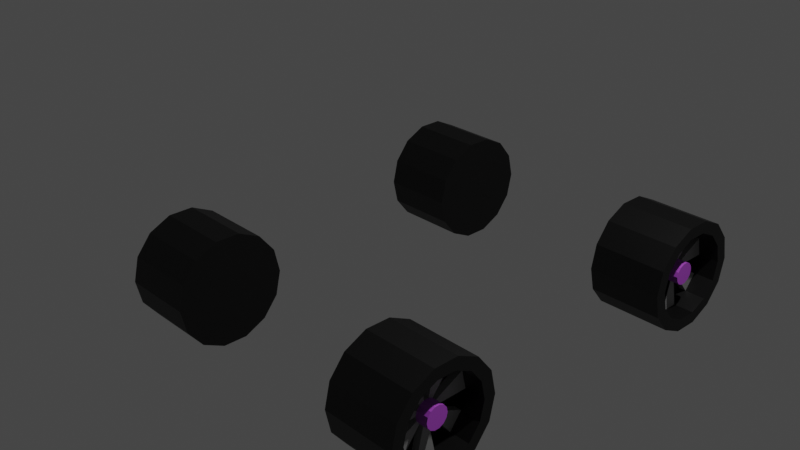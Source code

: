 # Source: wheels.blend  (saved by Blender 3.6.13; exported with 4.5.12 LTS)
import bpy
from mathutils import Matrix  # noqa: F401  (used for matrix-valued properties, if any)

bpy.ops.wm.read_factory_settings(use_empty=True)
scene = bpy.context.scene
scene.name = 'Scene'

# ---- collections
col_collection = bpy.data.collections.new('Collection'); scene.collection.children.link(col_collection)

# ---- materials (node trees are filled in below, after node groups)
mat_lines = bpy.data.materials.new('Lines')
mat_lines.use_transparent_shadow = False
mat_indents = bpy.data.materials.new('Indents')
mat_indents.use_transparent_shadow = False
mat_chrome = bpy.data.materials.new('Chrome')
mat_chrome.use_transparent_shadow = False

# ---- material node trees
mat_lines.use_nodes = True; mat_lines.node_tree.nodes.clear()
_N = mat_lines.node_tree.nodes; _L = mat_lines.node_tree.links
n0 = _N.new('ShaderNodeBsdfPrincipled'); n0.name = 'Principled BSDF'; n0.location = (10, 300)
n0.distribution = 'GGX'
n0.subsurface_method = 'RANDOM_WALK_SKIN'
n0.inputs[0].default_value = (0.0, 0.0, 0.0, 1.0)
n0.inputs[3].default_value = 1.45
n0.inputs[27].default_value = (0.0, 0.0, 0.0, 1.0)
n0.inputs[28].default_value = 1.0
n1 = _N.new('ShaderNodeOutputMaterial'); n1.name = 'Material Output'; n1.location = (300, 300)
_L.new(n0.outputs[0], n1.inputs[0])
n1.is_active_output = True
mat_indents.use_nodes = True; mat_indents.node_tree.nodes.clear()
_N = mat_indents.node_tree.nodes; _L = mat_indents.node_tree.links
n0 = _N.new('ShaderNodeBsdfPrincipled'); n0.name = 'Principled BSDF'; n0.location = (10, 300)
n0.distribution = 'GGX'
n0.subsurface_method = 'RANDOM_WALK_SKIN'
n0.inputs[0].default_value = (0.5725, 0.1016, 0.8, 1.0)
n0.inputs[3].default_value = 1.45
n0.inputs[27].default_value = (0.0, 0.0, 0.0, 1.0)
n0.inputs[28].default_value = 1.0
n1 = _N.new('ShaderNodeOutputMaterial'); n1.name = 'Material Output'; n1.location = (300, 300)
_L.new(n0.outputs[0], n1.inputs[0])
n1.is_active_output = True
mat_chrome.use_nodes = True; mat_chrome.node_tree.nodes.clear()
_N = mat_chrome.node_tree.nodes; _L = mat_chrome.node_tree.links
n0 = _N.new('ShaderNodeBsdfPrincipled'); n0.name = 'Principled BSDF'; n0.location = (10, 300)
n0.distribution = 'GGX'
n0.subsurface_method = 'RANDOM_WALK_SKIN'
n0.inputs[0].default_value = (0.3032, 0.3032, 0.3032, 1.0)
n0.inputs[3].default_value = 1.45
n0.inputs[27].default_value = (0.0, 0.0, 0.0, 1.0)
n0.inputs[28].default_value = 1.0
n1 = _N.new('ShaderNodeOutputMaterial'); n1.name = 'Material Output'; n1.location = (300, 300)
_L.new(n0.outputs[0], n1.inputs[0])
n1.is_active_output = True

# ---- world
world_world = bpy.data.worlds.new('World'); scene.world = world_world
world_world.use_nodes = True; world_world.node_tree.nodes.clear()
_N = world_world.node_tree.nodes; _L = world_world.node_tree.links
n0 = _N.new('ShaderNodeOutputWorld'); n0.name = 'World Output'; n0.location = (300, 300)
n1 = _N.new('ShaderNodeBackground'); n1.name = 'Background'; n1.location = (10, 300)
n1.inputs[0].default_value = (0.05088, 0.05088, 0.05088, 1.0)
_L.new(n1.outputs[0], n0.inputs[0])
n0.is_active_output = True
world_world.color = (0.05088, 0.05088, 0.05088)
world_world.use_sun_shadow = False
world_world.sun_shadow_jitter_overblur = 0.0

# ---- cameras
cam_camera = bpy.data.cameras.new('Camera')
cam_camera.clip_end = 100.0
cam_camera.ortho_scale = 7.314

# ---- lights
light_light = bpy.data.lights.new('Light', 'POINT')
light_light.transmission_factor = 0.0
light_light.energy = 1000.0
light_light.shadow_soft_size = 0.1
light_light.shadow_maximum_resolution = 0.006
light_light.use_absolute_resolution = True

# ---- meshes
me_cylinder_007 = bpy.data.meshes.new('Cylinder.007')
me_cylinder_007.from_pydata([(-3.229e-07, 1.0, -6.325), (-5.26e-07, 0.7815, -8.325), (0.4339, 0.901, -6.325), (0.3391, 0.7041, -8.325), (0.7818, 0.6235, -6.325), (0.611, 0.4873, -8.325), (0.9749, 0.2225, -6.325), (0.7619, 0.1739, -8.325), (0.9749, -0.2225, -6.325), (0.7619, -0.1739, -8.325), (0.7818, -0.6235, -6.325), (0.611, -0.4873, -8.325), (0.4339, -0.901, -6.325), (0.3391, -0.7041, -8.325), (-3.229e-07, -1.0, -6.325), (-5.26e-07, -0.7815, -8.325), (-0.4339, -0.901, -6.325), (-0.3391, -0.7041, -8.325), (-0.7818, -0.6235, -6.325), (-0.611, -0.4873, -8.325), (-0.9749, -0.2225, -6.325), (-0.7619, -0.1739, -8.325), (-0.9749, 0.2225, -6.325), (-0.7619, 0.1739, -8.325), (-0.7818, 0.6235, -6.325), (-0.611, 0.4873, -8.325), (-0.4339, 0.901, -6.325), (-0.3391, 0.7041, -8.325), (0.4339, 0.901, -8.325), (-5.26e-07, 1.0, -8.325), (0.7818, 0.6235, -8.325), (0.9749, 0.2225, -8.325), (0.9749, -0.2225, -8.325), (0.7818, -0.6235, -8.325), (0.4339, -0.901, -8.325), (-5.26e-07, -1.0, -8.325), (-0.4339, -0.901, -8.325), (-0.7818, -0.6235, -8.325), (-0.9749, -0.2225, -8.325), (-0.9749, 0.2225, -8.325), (-0.7818, 0.6235, -8.325), (-0.4339, 0.901, -8.325), (0.0873, 0.1813, -7.773), (-5.511e-07, 0.2012, -7.773), (0.1573, 0.1254, -7.773), (0.1962, 0.04477, -7.773), (0.1962, -0.04477, -7.773), (0.1573, -0.1254, -7.773), (0.0873, -0.1813, -7.773), (-4.447e-07, -0.2012, -7.773), (-0.0873, -0.1813, -7.773), (-0.1573, -0.1254, -7.773), (-0.1962, -0.04477, -7.773), (-0.1962, 0.04477, -7.773), (-0.1573, 0.1254, -7.773), (-0.0873, 0.1813, -7.773), (0.3391, 0.7041, -7.773), (-4.979e-07, 0.7815, -7.773), (0.611, 0.4873, -7.773), (0.7619, 0.1739, -7.773), (0.7619, -0.1739, -7.773), (0.611, -0.4873, -7.773), (0.3391, -0.7041, -7.773), (-4.979e-07, -0.7815, -7.773), (-0.3391, -0.7041, -7.773), (-0.611, -0.4873, -7.773), (-0.7619, -0.1739, -7.773), (-0.7619, 0.1739, -7.773), (-0.611, 0.4873, -7.773), (-0.3391, 0.7041, -7.773), (0.0873, 0.1813, -8.096), (-5.676e-07, 0.2012, -8.096), (0.1573, 0.1254, -8.096), (0.1962, 0.04477, -8.096), (0.1962, -0.04477, -8.096), (0.1573, -0.1254, -8.096), (0.0873, -0.1813, -8.096), (-4.611e-07, -0.2012, -8.096), (-0.0873, -0.1813, -8.096), (-0.1573, -0.1254, -8.096), (-0.1962, -0.04477, -8.096), (-0.1962, 0.04477, -8.096), (-0.1573, 0.1254, -8.096), (-0.0873, 0.1813, -8.096), (0.3391, 0.7041, -7.587), (-4.885e-07, 0.7815, -7.587), (0.7619, 0.1739, -7.587), (0.611, 0.4873, -7.587), (0.611, -0.4873, -7.587), (0.7619, -0.1739, -7.587), (-4.885e-07, -0.7815, -7.587), (0.3391, -0.7041, -7.587), (-0.611, -0.4873, -7.587), (-0.3391, -0.7041, -7.587), (-0.7619, 0.1739, -7.587), (-0.7619, -0.1739, -7.587), (-0.3391, 0.7041, -7.587), (-0.611, 0.4873, -7.587), (0.0873, 0.1813, -7.587), (-5.417e-07, 0.2012, -7.587), (0.1962, 0.04477, -7.587), (0.1573, 0.1254, -7.587), (0.1573, -0.1254, -7.587), (0.1962, -0.04477, -7.587), (-4.353e-07, -0.2012, -7.587), (0.0873, -0.1813, -7.587), (-0.1573, -0.1254, -7.587), (-0.0873, -0.1813, -7.587), (-0.1962, 0.04477, -7.587), (-0.1962, -0.04477, -7.587), (-0.0873, 0.1813, -7.587), (-0.1573, 0.1254, -7.587)], [], [(0, 2, 28, 29), (2, 4, 30, 28), (4, 6, 31, 30), (6, 8, 32, 31), (8, 10, 33, 32), (10, 12, 34, 33), (12, 14, 35, 34), (14, 16, 36, 35), (16, 18, 37, 36), (18, 20, 38, 37), (20, 22, 39, 38), (22, 24, 40, 39), (19, 65, 64, 17), (24, 26, 41, 40), (26, 0, 29, 41), (0, 26, 24, 22, 20, 18, 16, 14, 12, 10, 8, 6, 4, 2), (1, 29, 28, 3), (3, 28, 30, 5), (5, 30, 31, 7), (7, 31, 32, 9), (9, 32, 33, 11), (11, 33, 34, 13), (13, 34, 35, 15), (15, 35, 36, 17), (17, 36, 37, 19), (19, 37, 38, 21), (21, 38, 39, 23), (23, 39, 40, 25), (25, 40, 41, 27), (27, 41, 29, 1), (51, 79, 78, 50), (5, 58, 56, 3), (21, 66, 65, 19), (7, 59, 58, 5), (23, 67, 66, 21), (9, 60, 59, 7), (25, 68, 67, 23), (11, 61, 60, 9), (27, 69, 68, 25), (13, 62, 61, 11), (1, 57, 69, 27), (15, 63, 62, 13), (17, 64, 63, 15), (3, 56, 57, 1), (63, 90, 91, 62), (42, 56, 58, 44), (60, 89, 103, 46), (45, 59, 60, 46), (46, 103, 102, 47), (47, 61, 62, 48), (45, 100, 86, 59), (49, 63, 64, 50), (61, 88, 89, 60), (51, 65, 66, 52), (58, 87, 101, 44), (53, 67, 68, 54), (44, 101, 100, 45), (55, 69, 57, 43), (70, 72, 73, 74, 75, 76, 77, 78, 79, 80, 81, 82, 83, 71), (44, 72, 70, 42), (52, 80, 79, 51), (45, 73, 72, 44), (53, 81, 80, 52), (46, 74, 73, 45), (54, 82, 81, 53), (47, 75, 74, 46), (55, 83, 82, 54), (48, 76, 75, 47), (43, 71, 83, 55), (49, 77, 76, 48), (50, 78, 77, 49), (42, 70, 71, 43), (99, 85, 84, 98), (101, 87, 86, 100), (103, 89, 88, 102), (105, 91, 90, 104), (107, 93, 92, 106), (109, 95, 94, 108), (111, 97, 96, 110), (47, 102, 88, 61), (48, 105, 104, 49), (62, 91, 105, 48), (65, 92, 93, 64), (49, 104, 90, 63), (50, 107, 106, 51), (64, 93, 107, 50), (67, 94, 95, 66), (51, 106, 92, 65), (52, 109, 108, 53), (66, 95, 109, 52), (69, 96, 97, 68), (53, 108, 94, 67), (54, 111, 110, 55), (56, 84, 85, 57), (68, 97, 111, 54), (43, 99, 98, 42), (55, 110, 96, 69), (57, 85, 99, 43), (59, 86, 87, 58), (42, 98, 84, 56)])
me_cylinder_007.polygons.foreach_set('material_index', [0, 0, 0, 0, 0, 0, 0, 0, 0, 0, 0, 0, 0, 0, 0, 0, 0, 0, 0, 0, 0, 0, 0, 0, 0, 0, 0, 0, 0, 0, 1, 0, 0, 0, 0, 0, 0, 0, 0, 0, 0, 0, 0, 0, 0, 2, 0, 2, 2, 2, 2, 2, 0, 2, 2, 2, 2, 2, 1, 1, 1, 1, 1, 1, 1, 1, 1, 1, 1, 1, 1, 1, 0, 0, 0, 0, 0, 0, 0, 2, 2, 2, 0, 2, 2, 2, 0, 2, 2, 2, 0, 2, 2, 0, 2, 2, 2, 2, 0, 2])
_uv = me_cylinder_007.uv_layers.new(name='UVMap')
_uv.uv.foreach_set('vector', [1.0, 0.5, 0.9286, 0.5, 0.9286, 1.0, 1.0, 1.0, 0.9286, 0.5, 0.8571, 0.5, 0.8571, 1.0, 0.9286, 1.0, 0.8571, 0.5, 0.7857, 0.5, 0.7857, 1.0, 0.8571, 1.0, 0.7857, 0.5, 0.7143, 0.5, 0.7143, 1.0, 0.7857, 1.0, 0.7143, 0.5, 0.6429, 0.5, 0.6429, 1.0, 0.7143, 1.0, 0.6429, 0.5, 0.5714, 0.5, 0.5714, 1.0, 0.6429, 1.0, 0.5714, 0.5, 0.5, 0.5, 0.5, 1.0, 0.5714, 1.0, 0.5, 0.5, 0.4286, 0.5, 0.4286, 1.0, 0.5, 1.0, 0.4286, 0.5, 0.3571, 0.5, 0.3571, 1.0, 0.4286, 1.0, 0.3571, 0.5, 0.2857, 0.5, 0.2857, 1.0, 0.3571, 1.0, 0.2857, 0.5, 0.2143, 0.5, 0.2143, 1.0, 0.2857, 1.0, 0.2143, 0.5, 0.1429, 0.5, 0.1429, 1.0, 0.2143, 1.0, 0.1034, 0.1331, 0.1034, 0.1331, 0.1686, 0.08102, 0.1686, 0.08102, 0.1429, 0.5, 0.07143, 0.5, 0.07143, 1.0, 0.1429, 1.0, 0.07143, 0.5, -1.341e-07, 0.5, -1.341e-07, 1.0, 0.07143, 1.0, 0.75, 0.49, 0.6459, 0.4662, 0.5624, 0.3996, 0.516, 0.3034, 0.516, 0.1966, 0.5624, 0.1004, 0.6459, 0.03377, 0.75, 0.01, 0.8541, 0.03377, 0.9376, 0.1004, 0.984, 0.1966, 0.984, 0.3034, 0.9376, 0.3996, 0.8541, 0.4662, 0.25, 0.4376, 0.25, 0.49, 0.3541, 0.4662, 0.3314, 0.419, 0.3314, 0.419, 0.3541, 0.4662, 0.4376, 0.3996, 0.3966, 0.3669, 0.3966, 0.3669, 0.4376, 0.3996, 0.484, 0.3034, 0.4329, 0.2917, 0.4329, 0.2917, 0.484, 0.3034, 0.484, 0.1966, 0.4329, 0.2083, 0.4329, 0.2083, 0.484, 0.1966, 0.4376, 0.1004, 0.3966, 0.1331, 0.3966, 0.1331, 0.4376, 0.1004, 0.3541, 0.03377, 0.3314, 0.08102, 0.3314, 0.08102, 0.3541, 0.03377, 0.25, 0.01, 0.25, 0.06244, 0.25, 0.06244, 0.25, 0.01, 0.1459, 0.03377, 0.1686, 0.08102, 0.1686, 0.08102, 0.1459, 0.03377, 0.06236, 0.1004, 0.1034, 0.1331, 0.1034, 0.1331, 0.06236, 0.1004, 0.01602, 0.1966, 0.06714, 0.2083, 0.06714, 0.2083, 0.01602, 0.1966, 0.01602, 0.3034, 0.06714, 0.2917, 0.06714, 0.2917, 0.01602, 0.3034, 0.06236, 0.3996, 0.1034, 0.3669, 0.1034, 0.3669, 0.06236, 0.3996, 0.1459, 0.4662, 0.1686, 0.419, 0.1686, 0.419, 0.1459, 0.4662, 0.25, 0.49, 0.25, 0.4376, 0.2122, 0.2199, 0.2122, 0.2199, 0.229, 0.2065, 0.229, 0.2065, 0.3966, 0.3669, 0.3966, 0.3669, 0.3314, 0.419, 0.3314, 0.419, 0.06714, 0.2083, 0.06714, 0.2083, 0.1034, 0.1331, 0.1034, 0.1331, 0.4329, 0.2917, 0.4329, 0.2917, 0.3966, 0.3669, 0.3966, 0.3669, 0.06714, 0.2917, 0.06714, 0.2917, 0.06714, 0.2083, 0.06714, 0.2083, 0.4329, 0.2083, 0.4329, 0.2083, 0.4329, 0.2917, 0.4329, 0.2917, 0.1034, 0.3669, 0.1034, 0.3669, 0.06714, 0.2917, 0.06714, 0.2917, 0.3966, 0.1331, 0.3966, 0.1331, 0.4329, 0.2083, 0.4329, 0.2083, 0.1686, 0.419, 0.1686, 0.419, 0.1034, 0.3669, 0.1034, 0.3669, 0.3314, 0.08102, 0.3314, 0.08102, 0.3966, 0.1331, 0.3966, 0.1331, 0.25, 0.4376, 0.25, 0.4376, 0.1686, 0.419, 0.1686, 0.419, 0.25, 0.06244, 0.25, 0.06244, 0.3314, 0.08102, 0.3314, 0.08102, 0.1686, 0.08102, 0.1686, 0.08102, 0.25, 0.06244, 0.25, 0.06244, 0.3314, 0.419, 0.3314, 0.419, 0.25, 0.4376, 0.25, 0.4376, 0.25, 0.06244, 0.25, 0.06244, 0.3314, 0.08102, 0.3314, 0.08102, 0.271, 0.2935, 0.3314, 0.419, 0.3966, 0.3669, 0.2878, 0.2801, 0.4329, 0.2083, 0.4329, 0.2083, 0.2971, 0.2393, 0.2971, 0.2393, 0.2971, 0.2607, 0.4329, 0.2917, 0.4329, 0.2083, 0.2971, 0.2393, 0.2971, 0.2393, 0.2971, 0.2393, 0.2878, 0.2199, 0.2878, 0.2199, 0.2878, 0.2199, 0.3966, 0.1331, 0.3314, 0.08102, 0.271, 0.2065, 0.2971, 0.2607, 0.2971, 0.2607, 0.4329, 0.2917, 0.4329, 0.2917, 0.25, 0.2017, 0.25, 0.06244, 0.1686, 0.08102, 0.229, 0.2065, 0.3966, 0.1331, 0.3966, 0.1331, 0.4329, 0.2083, 0.4329, 0.2083, 0.2122, 0.2199, 0.1034, 0.1331, 0.06714, 0.2083, 0.2029, 0.2393, 0.3966, 0.3669, 0.3966, 0.3669, 0.2878, 0.2801, 0.2878, 0.2801, 0.2029, 0.2607, 0.06714, 0.2917, 0.1034, 0.3669, 0.2122, 0.2801, 0.2878, 0.2801, 0.2878, 0.2801, 0.2971, 0.2607, 0.2971, 0.2607, 0.229, 0.2935, 0.1686, 0.419, 0.25, 0.4376, 0.25, 0.2983, 0.271, 0.2935, 0.2878, 0.2801, 0.2971, 0.2607, 0.2971, 0.2393, 0.2878, 0.2199, 0.271, 0.2065, 0.25, 0.2017, 0.229, 0.2065, 0.2122, 0.2199, 0.2029, 0.2393, 0.2029, 0.2607, 0.2122, 0.2801, 0.229, 0.2935, 0.25, 0.2983, 0.2878, 0.2801, 0.2878, 0.2801, 0.271, 0.2935, 0.271, 0.2935, 0.2029, 0.2393, 0.2029, 0.2393, 0.2122, 0.2199, 0.2122, 0.2199, 0.2971, 0.2607, 0.2971, 0.2607, 0.2878, 0.2801, 0.2878, 0.2801, 0.2029, 0.2607, 0.2029, 0.2607, 0.2029, 0.2393, 0.2029, 0.2393, 0.2971, 0.2393, 0.2971, 0.2393, 0.2971, 0.2607, 0.2971, 0.2607, 0.2122, 0.2801, 0.2122, 0.2801, 0.2029, 0.2607, 0.2029, 0.2607, 0.2878, 0.2199, 0.2878, 0.2199, 0.2971, 0.2393, 0.2971, 0.2393, 0.229, 0.2935, 0.229, 0.2935, 0.2122, 0.2801, 0.2122, 0.2801, 0.271, 0.2065, 0.271, 0.2065, 0.2878, 0.2199, 0.2878, 0.2199, 0.25, 0.2983, 0.25, 0.2983, 0.229, 0.2935, 0.229, 0.2935, 0.25, 0.2017, 0.25, 0.2017, 0.271, 0.2065, 0.271, 0.2065, 0.229, 0.2065, 0.229, 0.2065, 0.25, 0.2017, 0.25, 0.2017, 0.271, 0.2935, 0.271, 0.2935, 0.25, 0.2983, 0.25, 0.2983, 0.25, 0.2983, 0.25, 0.4376, 0.3314, 0.419, 0.271, 0.2935, 0.2878, 0.2801, 0.3966, 0.3669, 0.4329, 0.2917, 0.2971, 0.2607, 0.2971, 0.2393, 0.4329, 0.2083, 0.3966, 0.1331, 0.2878, 0.2199, 0.271, 0.2065, 0.3314, 0.08102, 0.25, 0.06244, 0.25, 0.2017, 0.229, 0.2065, 0.1686, 0.08102, 0.1034, 0.1331, 0.2122, 0.2199, 0.2029, 0.2393, 0.06714, 0.2083, 0.06714, 0.2917, 0.2029, 0.2607, 0.2122, 0.2801, 0.1034, 0.3669, 0.1686, 0.419, 0.229, 0.2935, 0.2878, 0.2199, 0.2878, 0.2199, 0.3966, 0.1331, 0.3966, 0.1331, 0.271, 0.2065, 0.271, 0.2065, 0.25, 0.2017, 0.25, 0.2017, 0.3314, 0.08102, 0.3314, 0.08102, 0.271, 0.2065, 0.271, 0.2065, 0.1034, 0.1331, 0.1034, 0.1331, 0.1686, 0.08102, 0.1686, 0.08102, 0.25, 0.2017, 0.25, 0.2017, 0.25, 0.06244, 0.25, 0.06244, 0.229, 0.2065, 0.229, 0.2065, 0.2122, 0.2199, 0.2122, 0.2199, 0.1686, 0.08102, 0.1686, 0.08102, 0.229, 0.2065, 0.229, 0.2065, 0.06714, 0.2917, 0.06714, 0.2917, 0.06714, 0.2083, 0.06714, 0.2083, 0.2122, 0.2199, 0.2122, 0.2199, 0.1034, 0.1331, 0.1034, 0.1331, 0.2029, 0.2393, 0.2029, 0.2393, 0.2029, 0.2607, 0.2029, 0.2607, 0.06714, 0.2083, 0.06714, 0.2083, 0.2029, 0.2393, 0.2029, 0.2393, 0.1686, 0.419, 0.1686, 0.419, 0.1034, 0.3669, 0.1034, 0.3669, 0.2029, 0.2607, 0.2029, 0.2607, 0.06714, 0.2917, 0.06714, 0.2917, 0.2122, 0.2801, 0.2122, 0.2801, 0.229, 0.2935, 0.229, 0.2935, 0.3314, 0.419, 0.3314, 0.419, 0.25, 0.4376, 0.25, 0.4376, 0.1034, 0.3669, 0.1034, 0.3669, 0.2122, 0.2801, 0.2122, 0.2801, 0.25, 0.2983, 0.25, 0.2983, 0.271, 0.2935, 0.271, 0.2935, 0.229, 0.2935, 0.229, 0.2935, 0.1686, 0.419, 0.1686, 0.419, 0.25, 0.4376, 0.25, 0.4376, 0.25, 0.2983, 0.25, 0.2983, 0.4329, 0.2917, 0.4329, 0.2917, 0.3966, 0.3669, 0.3966, 0.3669, 0.271, 0.2935, 0.271, 0.2935, 0.3314, 0.419, 0.3314, 0.419])
me_cylinder_007.materials.append(mat_lines)
me_cylinder_007.materials.append(mat_indents)
me_cylinder_007.materials.append(mat_chrome)
me_cylinder_007.update()
me_cylinder_010 = bpy.data.meshes.new('Cylinder.010')
me_cylinder_010.from_pydata([(-3.229e-07, 1.0, -6.325), (-5.26e-07, 0.7815, -8.325), (0.4339, 0.901, -6.325), (0.3391, 0.7041, -8.325), (0.7818, 0.6235, -6.325), (0.611, 0.4873, -8.325), (0.9749, 0.2225, -6.325), (0.7619, 0.1739, -8.325), (0.9749, -0.2225, -6.325), (0.7619, -0.1739, -8.325), (0.7818, -0.6235, -6.325), (0.611, -0.4873, -8.325), (0.4339, -0.901, -6.325), (0.3391, -0.7041, -8.325), (-3.229e-07, -1.0, -6.325), (-5.26e-07, -0.7815, -8.325), (-0.4339, -0.901, -6.325), (-0.3391, -0.7041, -8.325), (-0.7818, -0.6235, -6.325), (-0.611, -0.4873, -8.325), (-0.9749, -0.2225, -6.325), (-0.7619, -0.1739, -8.325), (-0.9749, 0.2225, -6.325), (-0.7619, 0.1739, -8.325), (-0.7818, 0.6235, -6.325), (-0.611, 0.4873, -8.325), (-0.4339, 0.901, -6.325), (-0.3391, 0.7041, -8.325), (0.4339, 0.901, -8.325), (-5.26e-07, 1.0, -8.325), (0.7818, 0.6235, -8.325), (0.9749, 0.2225, -8.325), (0.9749, -0.2225, -8.325), (0.7818, -0.6235, -8.325), (0.4339, -0.901, -8.325), (-5.26e-07, -1.0, -8.325), (-0.4339, -0.901, -8.325), (-0.7818, -0.6235, -8.325), (-0.9749, -0.2225, -8.325), (-0.9749, 0.2225, -8.325), (-0.7818, 0.6235, -8.325), (-0.4339, 0.901, -8.325), (0.0873, 0.1813, -7.773), (-5.511e-07, 0.2012, -7.773), (0.1573, 0.1254, -7.773), (0.1962, 0.04477, -7.773), (0.1962, -0.04477, -7.773), (0.1573, -0.1254, -7.773), (0.0873, -0.1813, -7.773), (-4.447e-07, -0.2012, -7.773), (-0.0873, -0.1813, -7.773), (-0.1573, -0.1254, -7.773), (-0.1962, -0.04477, -7.773), (-0.1962, 0.04477, -7.773), (-0.1573, 0.1254, -7.773), (-0.0873, 0.1813, -7.773), (0.3391, 0.7041, -7.773), (-4.979e-07, 0.7815, -7.773), (0.611, 0.4873, -7.773), (0.7619, 0.1739, -7.773), (0.7619, -0.1739, -7.773), (0.611, -0.4873, -7.773), (0.3391, -0.7041, -7.773), (-4.979e-07, -0.7815, -7.773), (-0.3391, -0.7041, -7.773), (-0.611, -0.4873, -7.773), (-0.7619, -0.1739, -7.773), (-0.7619, 0.1739, -7.773), (-0.611, 0.4873, -7.773), (-0.3391, 0.7041, -7.773), (0.0873, 0.1813, -8.096), (-5.676e-07, 0.2012, -8.096), (0.1573, 0.1254, -8.096), (0.1962, 0.04477, -8.096), (0.1962, -0.04477, -8.096), (0.1573, -0.1254, -8.096), (0.0873, -0.1813, -8.096), (-4.611e-07, -0.2012, -8.096), (-0.0873, -0.1813, -8.096), (-0.1573, -0.1254, -8.096), (-0.1962, -0.04477, -8.096), (-0.1962, 0.04477, -8.096), (-0.1573, 0.1254, -8.096), (-0.0873, 0.1813, -8.096), (0.3391, 0.7041, -7.587), (-4.885e-07, 0.7815, -7.587), (0.7619, 0.1739, -7.587), (0.611, 0.4873, -7.587), (0.611, -0.4873, -7.587), (0.7619, -0.1739, -7.587), (-4.885e-07, -0.7815, -7.587), (0.3391, -0.7041, -7.587), (-0.611, -0.4873, -7.587), (-0.3391, -0.7041, -7.587), (-0.7619, 0.1739, -7.587), (-0.7619, -0.1739, -7.587), (-0.3391, 0.7041, -7.587), (-0.611, 0.4873, -7.587), (0.0873, 0.1813, -7.587), (-5.417e-07, 0.2012, -7.587), (0.1962, 0.04477, -7.587), (0.1573, 0.1254, -7.587), (0.1573, -0.1254, -7.587), (0.1962, -0.04477, -7.587), (-4.353e-07, -0.2012, -7.587), (0.0873, -0.1813, -7.587), (-0.1573, -0.1254, -7.587), (-0.0873, -0.1813, -7.587), (-0.1962, 0.04477, -7.587), (-0.1962, -0.04477, -7.587), (-0.0873, 0.1813, -7.587), (-0.1573, 0.1254, -7.587)], [], [(0, 2, 28, 29), (2, 4, 30, 28), (4, 6, 31, 30), (6, 8, 32, 31), (8, 10, 33, 32), (10, 12, 34, 33), (12, 14, 35, 34), (14, 16, 36, 35), (16, 18, 37, 36), (18, 20, 38, 37), (20, 22, 39, 38), (22, 24, 40, 39), (19, 65, 64, 17), (24, 26, 41, 40), (26, 0, 29, 41), (0, 26, 24, 22, 20, 18, 16, 14, 12, 10, 8, 6, 4, 2), (1, 29, 28, 3), (3, 28, 30, 5), (5, 30, 31, 7), (7, 31, 32, 9), (9, 32, 33, 11), (11, 33, 34, 13), (13, 34, 35, 15), (15, 35, 36, 17), (17, 36, 37, 19), (19, 37, 38, 21), (21, 38, 39, 23), (23, 39, 40, 25), (25, 40, 41, 27), (27, 41, 29, 1), (51, 79, 78, 50), (5, 58, 56, 3), (21, 66, 65, 19), (7, 59, 58, 5), (23, 67, 66, 21), (9, 60, 59, 7), (25, 68, 67, 23), (11, 61, 60, 9), (27, 69, 68, 25), (13, 62, 61, 11), (1, 57, 69, 27), (15, 63, 62, 13), (17, 64, 63, 15), (3, 56, 57, 1), (63, 90, 91, 62), (42, 56, 58, 44), (60, 89, 103, 46), (45, 59, 60, 46), (46, 103, 102, 47), (47, 61, 62, 48), (45, 100, 86, 59), (49, 63, 64, 50), (61, 88, 89, 60), (51, 65, 66, 52), (58, 87, 101, 44), (53, 67, 68, 54), (44, 101, 100, 45), (55, 69, 57, 43), (70, 72, 73, 74, 75, 76, 77, 78, 79, 80, 81, 82, 83, 71), (44, 72, 70, 42), (52, 80, 79, 51), (45, 73, 72, 44), (53, 81, 80, 52), (46, 74, 73, 45), (54, 82, 81, 53), (47, 75, 74, 46), (55, 83, 82, 54), (48, 76, 75, 47), (43, 71, 83, 55), (49, 77, 76, 48), (50, 78, 77, 49), (42, 70, 71, 43), (99, 85, 84, 98), (101, 87, 86, 100), (103, 89, 88, 102), (105, 91, 90, 104), (107, 93, 92, 106), (109, 95, 94, 108), (111, 97, 96, 110), (47, 102, 88, 61), (48, 105, 104, 49), (62, 91, 105, 48), (65, 92, 93, 64), (49, 104, 90, 63), (50, 107, 106, 51), (64, 93, 107, 50), (67, 94, 95, 66), (51, 106, 92, 65), (52, 109, 108, 53), (66, 95, 109, 52), (69, 96, 97, 68), (53, 108, 94, 67), (54, 111, 110, 55), (56, 84, 85, 57), (68, 97, 111, 54), (43, 99, 98, 42), (55, 110, 96, 69), (57, 85, 99, 43), (59, 86, 87, 58), (42, 98, 84, 56)])
me_cylinder_010.polygons.foreach_set('material_index', [0, 0, 0, 0, 0, 0, 0, 0, 0, 0, 0, 0, 0, 0, 0, 0, 0, 0, 0, 0, 0, 0, 0, 0, 0, 0, 0, 0, 0, 0, 2, 0, 0, 0, 0, 0, 0, 0, 0, 0, 0, 0, 0, 0, 0, 1, 1, 1, 1, 1, 1, 1, 0, 1, 1, 1, 1, 1, 2, 2, 2, 2, 2, 2, 2, 2, 2, 2, 2, 2, 2, 2, 0, 0, 0, 0, 0, 0, 0, 1, 1, 1, 0, 1, 1, 1, 0, 1, 1, 1, 0, 1, 1, 0, 1, 1, 1, 1, 0, 1])
_uv = me_cylinder_010.uv_layers.new(name='UVMap')
_uv.uv.foreach_set('vector', [1.0, 0.5, 0.9286, 0.5, 0.9286, 1.0, 1.0, 1.0, 0.9286, 0.5, 0.8571, 0.5, 0.8571, 1.0, 0.9286, 1.0, 0.8571, 0.5, 0.7857, 0.5, 0.7857, 1.0, 0.8571, 1.0, 0.7857, 0.5, 0.7143, 0.5, 0.7143, 1.0, 0.7857, 1.0, 0.7143, 0.5, 0.6429, 0.5, 0.6429, 1.0, 0.7143, 1.0, 0.6429, 0.5, 0.5714, 0.5, 0.5714, 1.0, 0.6429, 1.0, 0.5714, 0.5, 0.5, 0.5, 0.5, 1.0, 0.5714, 1.0, 0.5, 0.5, 0.4286, 0.5, 0.4286, 1.0, 0.5, 1.0, 0.4286, 0.5, 0.3571, 0.5, 0.3571, 1.0, 0.4286, 1.0, 0.3571, 0.5, 0.2857, 0.5, 0.2857, 1.0, 0.3571, 1.0, 0.2857, 0.5, 0.2143, 0.5, 0.2143, 1.0, 0.2857, 1.0, 0.2143, 0.5, 0.1429, 0.5, 0.1429, 1.0, 0.2143, 1.0, 0.1034, 0.1331, 0.1034, 0.1331, 0.1686, 0.08102, 0.1686, 0.08102, 0.1429, 0.5, 0.07143, 0.5, 0.07143, 1.0, 0.1429, 1.0, 0.07143, 0.5, -1.341e-07, 0.5, -1.341e-07, 1.0, 0.07143, 1.0, 0.75, 0.49, 0.6459, 0.4662, 0.5624, 0.3996, 0.516, 0.3034, 0.516, 0.1966, 0.5624, 0.1004, 0.6459, 0.03377, 0.75, 0.01, 0.8541, 0.03377, 0.9376, 0.1004, 0.984, 0.1966, 0.984, 0.3034, 0.9376, 0.3996, 0.8541, 0.4662, 0.25, 0.4376, 0.25, 0.49, 0.3541, 0.4662, 0.3314, 0.419, 0.3314, 0.419, 0.3541, 0.4662, 0.4376, 0.3996, 0.3966, 0.3669, 0.3966, 0.3669, 0.4376, 0.3996, 0.484, 0.3034, 0.4329, 0.2917, 0.4329, 0.2917, 0.484, 0.3034, 0.484, 0.1966, 0.4329, 0.2083, 0.4329, 0.2083, 0.484, 0.1966, 0.4376, 0.1004, 0.3966, 0.1331, 0.3966, 0.1331, 0.4376, 0.1004, 0.3541, 0.03377, 0.3314, 0.08102, 0.3314, 0.08102, 0.3541, 0.03377, 0.25, 0.01, 0.25, 0.06244, 0.25, 0.06244, 0.25, 0.01, 0.1459, 0.03377, 0.1686, 0.08102, 0.1686, 0.08102, 0.1459, 0.03377, 0.06236, 0.1004, 0.1034, 0.1331, 0.1034, 0.1331, 0.06236, 0.1004, 0.01602, 0.1966, 0.06714, 0.2083, 0.06714, 0.2083, 0.01602, 0.1966, 0.01602, 0.3034, 0.06714, 0.2917, 0.06714, 0.2917, 0.01602, 0.3034, 0.06236, 0.3996, 0.1034, 0.3669, 0.1034, 0.3669, 0.06236, 0.3996, 0.1459, 0.4662, 0.1686, 0.419, 0.1686, 0.419, 0.1459, 0.4662, 0.25, 0.49, 0.25, 0.4376, 0.2122, 0.2199, 0.2122, 0.2199, 0.229, 0.2065, 0.229, 0.2065, 0.3966, 0.3669, 0.3966, 0.3669, 0.3314, 0.419, 0.3314, 0.419, 0.06714, 0.2083, 0.06714, 0.2083, 0.1034, 0.1331, 0.1034, 0.1331, 0.4329, 0.2917, 0.4329, 0.2917, 0.3966, 0.3669, 0.3966, 0.3669, 0.06714, 0.2917, 0.06714, 0.2917, 0.06714, 0.2083, 0.06714, 0.2083, 0.4329, 0.2083, 0.4329, 0.2083, 0.4329, 0.2917, 0.4329, 0.2917, 0.1034, 0.3669, 0.1034, 0.3669, 0.06714, 0.2917, 0.06714, 0.2917, 0.3966, 0.1331, 0.3966, 0.1331, 0.4329, 0.2083, 0.4329, 0.2083, 0.1686, 0.419, 0.1686, 0.419, 0.1034, 0.3669, 0.1034, 0.3669, 0.3314, 0.08102, 0.3314, 0.08102, 0.3966, 0.1331, 0.3966, 0.1331, 0.25, 0.4376, 0.25, 0.4376, 0.1686, 0.419, 0.1686, 0.419, 0.25, 0.06244, 0.25, 0.06244, 0.3314, 0.08102, 0.3314, 0.08102, 0.1686, 0.08102, 0.1686, 0.08102, 0.25, 0.06244, 0.25, 0.06244, 0.3314, 0.419, 0.3314, 0.419, 0.25, 0.4376, 0.25, 0.4376, 0.25, 0.06244, 0.25, 0.06244, 0.3314, 0.08102, 0.3314, 0.08102, 0.271, 0.2935, 0.3314, 0.419, 0.3966, 0.3669, 0.2878, 0.2801, 0.4329, 0.2083, 0.4329, 0.2083, 0.2971, 0.2393, 0.2971, 0.2393, 0.2971, 0.2607, 0.4329, 0.2917, 0.4329, 0.2083, 0.2971, 0.2393, 0.2971, 0.2393, 0.2971, 0.2393, 0.2878, 0.2199, 0.2878, 0.2199, 0.2878, 0.2199, 0.3966, 0.1331, 0.3314, 0.08102, 0.271, 0.2065, 0.2971, 0.2607, 0.2971, 0.2607, 0.4329, 0.2917, 0.4329, 0.2917, 0.25, 0.2017, 0.25, 0.06244, 0.1686, 0.08102, 0.229, 0.2065, 0.3966, 0.1331, 0.3966, 0.1331, 0.4329, 0.2083, 0.4329, 0.2083, 0.2122, 0.2199, 0.1034, 0.1331, 0.06714, 0.2083, 0.2029, 0.2393, 0.3966, 0.3669, 0.3966, 0.3669, 0.2878, 0.2801, 0.2878, 0.2801, 0.2029, 0.2607, 0.06714, 0.2917, 0.1034, 0.3669, 0.2122, 0.2801, 0.2878, 0.2801, 0.2878, 0.2801, 0.2971, 0.2607, 0.2971, 0.2607, 0.229, 0.2935, 0.1686, 0.419, 0.25, 0.4376, 0.25, 0.2983, 0.271, 0.2935, 0.2878, 0.2801, 0.2971, 0.2607, 0.2971, 0.2393, 0.2878, 0.2199, 0.271, 0.2065, 0.25, 0.2017, 0.229, 0.2065, 0.2122, 0.2199, 0.2029, 0.2393, 0.2029, 0.2607, 0.2122, 0.2801, 0.229, 0.2935, 0.25, 0.2983, 0.2878, 0.2801, 0.2878, 0.2801, 0.271, 0.2935, 0.271, 0.2935, 0.2029, 0.2393, 0.2029, 0.2393, 0.2122, 0.2199, 0.2122, 0.2199, 0.2971, 0.2607, 0.2971, 0.2607, 0.2878, 0.2801, 0.2878, 0.2801, 0.2029, 0.2607, 0.2029, 0.2607, 0.2029, 0.2393, 0.2029, 0.2393, 0.2971, 0.2393, 0.2971, 0.2393, 0.2971, 0.2607, 0.2971, 0.2607, 0.2122, 0.2801, 0.2122, 0.2801, 0.2029, 0.2607, 0.2029, 0.2607, 0.2878, 0.2199, 0.2878, 0.2199, 0.2971, 0.2393, 0.2971, 0.2393, 0.229, 0.2935, 0.229, 0.2935, 0.2122, 0.2801, 0.2122, 0.2801, 0.271, 0.2065, 0.271, 0.2065, 0.2878, 0.2199, 0.2878, 0.2199, 0.25, 0.2983, 0.25, 0.2983, 0.229, 0.2935, 0.229, 0.2935, 0.25, 0.2017, 0.25, 0.2017, 0.271, 0.2065, 0.271, 0.2065, 0.229, 0.2065, 0.229, 0.2065, 0.25, 0.2017, 0.25, 0.2017, 0.271, 0.2935, 0.271, 0.2935, 0.25, 0.2983, 0.25, 0.2983, 0.25, 0.2983, 0.25, 0.4376, 0.3314, 0.419, 0.271, 0.2935, 0.2878, 0.2801, 0.3966, 0.3669, 0.4329, 0.2917, 0.2971, 0.2607, 0.2971, 0.2393, 0.4329, 0.2083, 0.3966, 0.1331, 0.2878, 0.2199, 0.271, 0.2065, 0.3314, 0.08102, 0.25, 0.06244, 0.25, 0.2017, 0.229, 0.2065, 0.1686, 0.08102, 0.1034, 0.1331, 0.2122, 0.2199, 0.2029, 0.2393, 0.06714, 0.2083, 0.06714, 0.2917, 0.2029, 0.2607, 0.2122, 0.2801, 0.1034, 0.3669, 0.1686, 0.419, 0.229, 0.2935, 0.2878, 0.2199, 0.2878, 0.2199, 0.3966, 0.1331, 0.3966, 0.1331, 0.271, 0.2065, 0.271, 0.2065, 0.25, 0.2017, 0.25, 0.2017, 0.3314, 0.08102, 0.3314, 0.08102, 0.271, 0.2065, 0.271, 0.2065, 0.1034, 0.1331, 0.1034, 0.1331, 0.1686, 0.08102, 0.1686, 0.08102, 0.25, 0.2017, 0.25, 0.2017, 0.25, 0.06244, 0.25, 0.06244, 0.229, 0.2065, 0.229, 0.2065, 0.2122, 0.2199, 0.2122, 0.2199, 0.1686, 0.08102, 0.1686, 0.08102, 0.229, 0.2065, 0.229, 0.2065, 0.06714, 0.2917, 0.06714, 0.2917, 0.06714, 0.2083, 0.06714, 0.2083, 0.2122, 0.2199, 0.2122, 0.2199, 0.1034, 0.1331, 0.1034, 0.1331, 0.2029, 0.2393, 0.2029, 0.2393, 0.2029, 0.2607, 0.2029, 0.2607, 0.06714, 0.2083, 0.06714, 0.2083, 0.2029, 0.2393, 0.2029, 0.2393, 0.1686, 0.419, 0.1686, 0.419, 0.1034, 0.3669, 0.1034, 0.3669, 0.2029, 0.2607, 0.2029, 0.2607, 0.06714, 0.2917, 0.06714, 0.2917, 0.2122, 0.2801, 0.2122, 0.2801, 0.229, 0.2935, 0.229, 0.2935, 0.3314, 0.419, 0.3314, 0.419, 0.25, 0.4376, 0.25, 0.4376, 0.1034, 0.3669, 0.1034, 0.3669, 0.2122, 0.2801, 0.2122, 0.2801, 0.25, 0.2983, 0.25, 0.2983, 0.271, 0.2935, 0.271, 0.2935, 0.229, 0.2935, 0.229, 0.2935, 0.1686, 0.419, 0.1686, 0.419, 0.25, 0.4376, 0.25, 0.4376, 0.25, 0.2983, 0.25, 0.2983, 0.4329, 0.2917, 0.4329, 0.2917, 0.3966, 0.3669, 0.3966, 0.3669, 0.271, 0.2935, 0.271, 0.2935, 0.3314, 0.419, 0.3314, 0.419])
me_cylinder_010.materials.append(mat_lines)
me_cylinder_010.materials.append(mat_chrome)
me_cylinder_010.materials.append(mat_indents)
me_cylinder_010.update()
me_cylinder_011 = bpy.data.meshes.new('Cylinder.011')
me_cylinder_011.from_pydata([(0.0, 1.0, -1.0), (0.0, 0.7815, 1.0), (0.4339, 0.901, -1.0), (0.3391, 0.7041, 1.0), (0.7818, 0.6235, -1.0), (0.611, 0.4873, 1.0), (0.9749, 0.2225, -1.0), (0.7619, 0.1739, 1.0), (0.9749, -0.2225, -1.0), (0.7619, -0.1739, 1.0), (0.7818, -0.6235, -1.0), (0.611, -0.4873, 1.0), (0.4339, -0.901, -1.0), (0.3391, -0.7041, 1.0), (0.0, -1.0, -1.0), (0.0, -0.7815, 1.0), (-0.4339, -0.901, -1.0), (-0.3391, -0.7041, 1.0), (-0.7818, -0.6235, -1.0), (-0.611, -0.4873, 1.0), (-0.9749, -0.2225, -1.0), (-0.7619, -0.1739, 1.0), (-0.9749, 0.2225, -1.0), (-0.7619, 0.1739, 1.0), (-0.7818, 0.6235, -1.0), (-0.611, 0.4873, 1.0), (-0.4339, 0.901, -1.0), (-0.3391, 0.7041, 1.0), (0.4339, 0.901, 1.0), (0.0, 1.0, 1.0), (0.7818, 0.6235, 1.0), (0.9749, 0.2225, 1.0), (0.9749, -0.2225, 1.0), (0.7818, -0.6235, 1.0), (0.4339, -0.901, 1.0), (0.0, -1.0, 1.0), (-0.4339, -0.901, 1.0), (-0.7818, -0.6235, 1.0), (-0.9749, -0.2225, 1.0), (-0.9749, 0.2225, 1.0), (-0.7818, 0.6235, 1.0), (-0.4339, 0.901, 1.0), (0.0873, 0.1813, 0.4473), (-8.128e-08, 0.2012, 0.4473), (0.1573, 0.1254, 0.4473), (0.1962, 0.04477, 0.4473), (0.1962, -0.04477, 0.4473), (0.1573, -0.1254, 0.4473), (0.0873, -0.1813, 0.4473), (2.515e-08, -0.2012, 0.4473), (-0.0873, -0.1813, 0.4473), (-0.1573, -0.1254, 0.4473), (-0.1962, -0.04477, 0.4473), (-0.1962, 0.04477, 0.4473), (-0.1573, 0.1254, 0.4473), (-0.0873, 0.1813, 0.4473), (0.3391, 0.7041, 0.4473), (-2.807e-08, 0.7815, 0.4473), (0.611, 0.4873, 0.4473), (0.7619, 0.1739, 0.4473), (0.7619, -0.1739, 0.4473), (0.611, -0.4873, 0.4473), (0.3391, -0.7041, 0.4473), (-2.807e-08, -0.7815, 0.4473), (-0.3391, -0.7041, 0.4473), (-0.611, -0.4873, 0.4473), (-0.7619, -0.1739, 0.4473), (-0.7619, 0.1739, 0.4473), (-0.611, 0.4873, 0.4473), (-0.3391, 0.7041, 0.4473), (0.0873, 0.1813, 0.7709), (-6.485e-08, 0.2012, 0.7709), (0.1573, 0.1254, 0.7709), (0.1962, 0.04477, 0.7709), (0.1962, -0.04477, 0.7709), (0.1573, -0.1254, 0.7709), (0.0873, -0.1813, 0.7709), (4.158e-08, -0.2012, 0.7709), (-0.0873, -0.1813, 0.7709), (-0.1573, -0.1254, 0.7709), (-0.1962, -0.04477, 0.7709), (-0.1962, 0.04477, 0.7709), (-0.1573, 0.1254, 0.7709), (-0.0873, 0.1813, 0.7709), (0.3391, 0.7041, 0.2614), (-3.751e-08, 0.7815, 0.2614), (0.7619, 0.1739, 0.2614), (0.611, 0.4873, 0.2614), (0.611, -0.4873, 0.2614), (0.7619, -0.1739, 0.2614), (-3.751e-08, -0.7815, 0.2614), (0.3391, -0.7041, 0.2614), (-0.611, -0.4873, 0.2614), (-0.3391, -0.7041, 0.2614), (-0.7619, 0.1739, 0.2614), (-0.7619, -0.1739, 0.2614), (-0.3391, 0.7041, 0.2614), (-0.611, 0.4873, 0.2614), (0.0873, 0.1813, 0.2614), (-9.072e-08, 0.2012, 0.2614), (0.1962, 0.04477, 0.2614), (0.1573, 0.1254, 0.2614), (0.1573, -0.1254, 0.2614), (0.1962, -0.04477, 0.2614), (1.571e-08, -0.2012, 0.2614), (0.0873, -0.1813, 0.2614), (-0.1573, -0.1254, 0.2614), (-0.0873, -0.1813, 0.2614), (-0.1962, 0.04477, 0.2614), (-0.1962, -0.04477, 0.2614), (-0.0873, 0.1813, 0.2614), (-0.1573, 0.1254, 0.2614)], [], [(0, 29, 28, 2), (2, 28, 30, 4), (4, 30, 31, 6), (6, 31, 32, 8), (8, 32, 33, 10), (10, 33, 34, 12), (12, 34, 35, 14), (14, 35, 36, 16), (16, 36, 37, 18), (18, 37, 38, 20), (20, 38, 39, 22), (22, 39, 40, 24), (19, 17, 64, 65), (24, 40, 41, 26), (26, 41, 29, 0), (0, 2, 4, 6, 8, 10, 12, 14, 16, 18, 20, 22, 24, 26), (1, 3, 28, 29), (3, 5, 30, 28), (5, 7, 31, 30), (7, 9, 32, 31), (9, 11, 33, 32), (11, 13, 34, 33), (13, 15, 35, 34), (15, 17, 36, 35), (17, 19, 37, 36), (19, 21, 38, 37), (21, 23, 39, 38), (23, 25, 40, 39), (25, 27, 41, 40), (27, 1, 29, 41), (51, 50, 78, 79), (5, 3, 56, 58), (21, 19, 65, 66), (7, 5, 58, 59), (23, 21, 66, 67), (9, 7, 59, 60), (25, 23, 67, 68), (11, 9, 60, 61), (27, 25, 68, 69), (13, 11, 61, 62), (1, 27, 69, 57), (15, 13, 62, 63), (17, 15, 63, 64), (3, 1, 57, 56), (63, 62, 91, 90), (42, 44, 58, 56), (60, 46, 103, 89), (45, 46, 60, 59), (46, 47, 102, 103), (47, 48, 62, 61), (45, 59, 86, 100), (49, 50, 64, 63), (61, 60, 89, 88), (51, 52, 66, 65), (58, 44, 101, 87), (53, 54, 68, 67), (44, 45, 100, 101), (55, 43, 57, 69), (70, 71, 83, 82, 81, 80, 79, 78, 77, 76, 75, 74, 73, 72), (44, 42, 70, 72), (52, 51, 79, 80), (45, 44, 72, 73), (53, 52, 80, 81), (46, 45, 73, 74), (54, 53, 81, 82), (47, 46, 74, 75), (55, 54, 82, 83), (48, 47, 75, 76), (43, 55, 83, 71), (49, 48, 76, 77), (50, 49, 77, 78), (42, 43, 71, 70), (99, 98, 84, 85), (101, 100, 86, 87), (103, 102, 88, 89), (105, 104, 90, 91), (107, 106, 92, 93), (109, 108, 94, 95), (111, 110, 96, 97), (47, 61, 88, 102), (48, 49, 104, 105), (62, 48, 105, 91), (65, 64, 93, 92), (49, 63, 90, 104), (50, 51, 106, 107), (64, 50, 107, 93), (67, 66, 95, 94), (51, 65, 92, 106), (52, 53, 108, 109), (66, 52, 109, 95), (69, 68, 97, 96), (53, 67, 94, 108), (54, 55, 110, 111), (56, 57, 85, 84), (68, 54, 111, 97), (43, 42, 98, 99), (55, 69, 96, 110), (57, 43, 99, 85), (59, 58, 87, 86), (42, 56, 84, 98)])
me_cylinder_011.polygons.foreach_set('material_index', [0, 0, 0, 0, 0, 0, 0, 0, 0, 0, 0, 0, 0, 0, 0, 0, 0, 0, 0, 0, 0, 0, 0, 0, 0, 0, 0, 0, 0, 0, 2, 0, 0, 0, 0, 0, 0, 0, 0, 0, 0, 0, 0, 0, 0, 1, 1, 1, 1, 1, 1, 1, 0, 1, 1, 1, 1, 1, 2, 2, 2, 2, 2, 2, 2, 2, 2, 2, 2, 2, 2, 2, 0, 0, 0, 0, 0, 0, 0, 1, 1, 1, 0, 1, 1, 1, 0, 1, 1, 1, 0, 1, 1, 0, 1, 1, 1, 1, 0, 1])
_uv = me_cylinder_011.uv_layers.new(name='UVMap')
_uv.uv.foreach_set('vector', [1.0, 0.5, 1.0, 1.0, 0.9286, 1.0, 0.9286, 0.5, 0.9286, 0.5, 0.9286, 1.0, 0.8571, 1.0, 0.8571, 0.5, 0.8571, 0.5, 0.8571, 1.0, 0.7857, 1.0, 0.7857, 0.5, 0.7857, 0.5, 0.7857, 1.0, 0.7143, 1.0, 0.7143, 0.5, 0.7143, 0.5, 0.7143, 1.0, 0.6429, 1.0, 0.6429, 0.5, 0.6429, 0.5, 0.6429, 1.0, 0.5714, 1.0, 0.5714, 0.5, 0.5714, 0.5, 0.5714, 1.0, 0.5, 1.0, 0.5, 0.5, 0.5, 0.5, 0.5, 1.0, 0.4286, 1.0, 0.4286, 0.5, 0.4286, 0.5, 0.4286, 1.0, 0.3571, 1.0, 0.3571, 0.5, 0.3571, 0.5, 0.3571, 1.0, 0.2857, 1.0, 0.2857, 0.5, 0.2857, 0.5, 0.2857, 1.0, 0.2143, 1.0, 0.2143, 0.5, 0.2143, 0.5, 0.2143, 1.0, 0.1429, 1.0, 0.1429, 0.5, 0.1034, 0.1331, 0.1686, 0.08102, 0.1686, 0.08102, 0.1034, 0.1331, 0.1429, 0.5, 0.1429, 1.0, 0.07143, 1.0, 0.07143, 0.5, 0.07143, 0.5, 0.07143, 1.0, -1.341e-07, 1.0, -1.341e-07, 0.5, 0.75, 0.49, 0.8541, 0.4662, 0.9376, 0.3996, 0.984, 0.3034, 0.984, 0.1966, 0.9376, 0.1004, 0.8541, 0.03377, 0.75, 0.01, 0.6459, 0.03377, 0.5624, 0.1004, 0.516, 0.1966, 0.516, 0.3034, 0.5624, 0.3996, 0.6459, 0.4662, 0.25, 0.4376, 0.3314, 0.419, 0.3541, 0.4662, 0.25, 0.49, 0.3314, 0.419, 0.3966, 0.3669, 0.4376, 0.3996, 0.3541, 0.4662, 0.3966, 0.3669, 0.4329, 0.2917, 0.484, 0.3034, 0.4376, 0.3996, 0.4329, 0.2917, 0.4329, 0.2083, 0.484, 0.1966, 0.484, 0.3034, 0.4329, 0.2083, 0.3966, 0.1331, 0.4376, 0.1004, 0.484, 0.1966, 0.3966, 0.1331, 0.3314, 0.08102, 0.3541, 0.03377, 0.4376, 0.1004, 0.3314, 0.08102, 0.25, 0.06244, 0.25, 0.01, 0.3541, 0.03377, 0.25, 0.06244, 0.1686, 0.08102, 0.1459, 0.03377, 0.25, 0.01, 0.1686, 0.08102, 0.1034, 0.1331, 0.06236, 0.1004, 0.1459, 0.03377, 0.1034, 0.1331, 0.06714, 0.2083, 0.01602, 0.1966, 0.06236, 0.1004, 0.06714, 0.2083, 0.06714, 0.2917, 0.01602, 0.3034, 0.01602, 0.1966, 0.06714, 0.2917, 0.1034, 0.3669, 0.06236, 0.3996, 0.01602, 0.3034, 0.1034, 0.3669, 0.1686, 0.419, 0.1459, 0.4662, 0.06236, 0.3996, 0.1686, 0.419, 0.25, 0.4376, 0.25, 0.49, 0.1459, 0.4662, 0.2122, 0.2199, 0.229, 0.2065, 0.229, 0.2065, 0.2122, 0.2199, 0.3966, 0.3669, 0.3314, 0.419, 0.3314, 0.419, 0.3966, 0.3669, 0.06714, 0.2083, 0.1034, 0.1331, 0.1034, 0.1331, 0.06714, 0.2083, 0.4329, 0.2917, 0.3966, 0.3669, 0.3966, 0.3669, 0.4329, 0.2917, 0.06714, 0.2917, 0.06714, 0.2083, 0.06714, 0.2083, 0.06714, 0.2917, 0.4329, 0.2083, 0.4329, 0.2917, 0.4329, 0.2917, 0.4329, 0.2083, 0.1034, 0.3669, 0.06714, 0.2917, 0.06714, 0.2917, 0.1034, 0.3669, 0.3966, 0.1331, 0.4329, 0.2083, 0.4329, 0.2083, 0.3966, 0.1331, 0.1686, 0.419, 0.1034, 0.3669, 0.1034, 0.3669, 0.1686, 0.419, 0.3314, 0.08102, 0.3966, 0.1331, 0.3966, 0.1331, 0.3314, 0.08102, 0.25, 0.4376, 0.1686, 0.419, 0.1686, 0.419, 0.25, 0.4376, 0.25, 0.06244, 0.3314, 0.08102, 0.3314, 0.08102, 0.25, 0.06244, 0.1686, 0.08102, 0.25, 0.06244, 0.25, 0.06244, 0.1686, 0.08102, 0.3314, 0.419, 0.25, 0.4376, 0.25, 0.4376, 0.3314, 0.419, 0.25, 0.06244, 0.3314, 0.08102, 0.3314, 0.08102, 0.25, 0.06244, 0.271, 0.2935, 0.2878, 0.2801, 0.3966, 0.3669, 0.3314, 0.419, 0.4329, 0.2083, 0.2971, 0.2393, 0.2971, 0.2393, 0.4329, 0.2083, 0.2971, 0.2607, 0.2971, 0.2393, 0.4329, 0.2083, 0.4329, 0.2917, 0.2971, 0.2393, 0.2878, 0.2199, 0.2878, 0.2199, 0.2971, 0.2393, 0.2878, 0.2199, 0.271, 0.2065, 0.3314, 0.08102, 0.3966, 0.1331, 0.2971, 0.2607, 0.4329, 0.2917, 0.4329, 0.2917, 0.2971, 0.2607, 0.25, 0.2017, 0.229, 0.2065, 0.1686, 0.08102, 0.25, 0.06244, 0.3966, 0.1331, 0.4329, 0.2083, 0.4329, 0.2083, 0.3966, 0.1331, 0.2122, 0.2199, 0.2029, 0.2393, 0.06714, 0.2083, 0.1034, 0.1331, 0.3966, 0.3669, 0.2878, 0.2801, 0.2878, 0.2801, 0.3966, 0.3669, 0.2029, 0.2607, 0.2122, 0.2801, 0.1034, 0.3669, 0.06714, 0.2917, 0.2878, 0.2801, 0.2971, 0.2607, 0.2971, 0.2607, 0.2878, 0.2801, 0.229, 0.2935, 0.25, 0.2983, 0.25, 0.4376, 0.1686, 0.419, 0.271, 0.2935, 0.25, 0.2983, 0.229, 0.2935, 0.2122, 0.2801, 0.2029, 0.2607, 0.2029, 0.2393, 0.2122, 0.2199, 0.229, 0.2065, 0.25, 0.2017, 0.271, 0.2065, 0.2878, 0.2199, 0.2971, 0.2393, 0.2971, 0.2607, 0.2878, 0.2801, 0.2878, 0.2801, 0.271, 0.2935, 0.271, 0.2935, 0.2878, 0.2801, 0.2029, 0.2393, 0.2122, 0.2199, 0.2122, 0.2199, 0.2029, 0.2393, 0.2971, 0.2607, 0.2878, 0.2801, 0.2878, 0.2801, 0.2971, 0.2607, 0.2029, 0.2607, 0.2029, 0.2393, 0.2029, 0.2393, 0.2029, 0.2607, 0.2971, 0.2393, 0.2971, 0.2607, 0.2971, 0.2607, 0.2971, 0.2393, 0.2122, 0.2801, 0.2029, 0.2607, 0.2029, 0.2607, 0.2122, 0.2801, 0.2878, 0.2199, 0.2971, 0.2393, 0.2971, 0.2393, 0.2878, 0.2199, 0.229, 0.2935, 0.2122, 0.2801, 0.2122, 0.2801, 0.229, 0.2935, 0.271, 0.2065, 0.2878, 0.2199, 0.2878, 0.2199, 0.271, 0.2065, 0.25, 0.2983, 0.229, 0.2935, 0.229, 0.2935, 0.25, 0.2983, 0.25, 0.2017, 0.271, 0.2065, 0.271, 0.2065, 0.25, 0.2017, 0.229, 0.2065, 0.25, 0.2017, 0.25, 0.2017, 0.229, 0.2065, 0.271, 0.2935, 0.25, 0.2983, 0.25, 0.2983, 0.271, 0.2935, 0.25, 0.2983, 0.271, 0.2935, 0.3314, 0.419, 0.25, 0.4376, 0.2878, 0.2801, 0.2971, 0.2607, 0.4329, 0.2917, 0.3966, 0.3669, 0.2971, 0.2393, 0.2878, 0.2199, 0.3966, 0.1331, 0.4329, 0.2083, 0.271, 0.2065, 0.25, 0.2017, 0.25, 0.06244, 0.3314, 0.08102, 0.229, 0.2065, 0.2122, 0.2199, 0.1034, 0.1331, 0.1686, 0.08102, 0.2029, 0.2393, 0.2029, 0.2607, 0.06714, 0.2917, 0.06714, 0.2083, 0.2122, 0.2801, 0.229, 0.2935, 0.1686, 0.419, 0.1034, 0.3669, 0.2878, 0.2199, 0.3966, 0.1331, 0.3966, 0.1331, 0.2878, 0.2199, 0.271, 0.2065, 0.25, 0.2017, 0.25, 0.2017, 0.271, 0.2065, 0.3314, 0.08102, 0.271, 0.2065, 0.271, 0.2065, 0.3314, 0.08102, 0.1034, 0.1331, 0.1686, 0.08102, 0.1686, 0.08102, 0.1034, 0.1331, 0.25, 0.2017, 0.25, 0.06244, 0.25, 0.06244, 0.25, 0.2017, 0.229, 0.2065, 0.2122, 0.2199, 0.2122, 0.2199, 0.229, 0.2065, 0.1686, 0.08102, 0.229, 0.2065, 0.229, 0.2065, 0.1686, 0.08102, 0.06714, 0.2917, 0.06714, 0.2083, 0.06714, 0.2083, 0.06714, 0.2917, 0.2122, 0.2199, 0.1034, 0.1331, 0.1034, 0.1331, 0.2122, 0.2199, 0.2029, 0.2393, 0.2029, 0.2607, 0.2029, 0.2607, 0.2029, 0.2393, 0.06714, 0.2083, 0.2029, 0.2393, 0.2029, 0.2393, 0.06714, 0.2083, 0.1686, 0.419, 0.1034, 0.3669, 0.1034, 0.3669, 0.1686, 0.419, 0.2029, 0.2607, 0.06714, 0.2917, 0.06714, 0.2917, 0.2029, 0.2607, 0.2122, 0.2801, 0.229, 0.2935, 0.229, 0.2935, 0.2122, 0.2801, 0.3314, 0.419, 0.25, 0.4376, 0.25, 0.4376, 0.3314, 0.419, 0.1034, 0.3669, 0.2122, 0.2801, 0.2122, 0.2801, 0.1034, 0.3669, 0.25, 0.2983, 0.271, 0.2935, 0.271, 0.2935, 0.25, 0.2983, 0.229, 0.2935, 0.1686, 0.419, 0.1686, 0.419, 0.229, 0.2935, 0.25, 0.4376, 0.25, 0.2983, 0.25, 0.2983, 0.25, 0.4376, 0.4329, 0.2917, 0.3966, 0.3669, 0.3966, 0.3669, 0.4329, 0.2917, 0.271, 0.2935, 0.3314, 0.419, 0.3314, 0.419, 0.271, 0.2935])
me_cylinder_011.materials.append(mat_lines)
me_cylinder_011.materials.append(mat_chrome)
me_cylinder_011.materials.append(mat_indents)
me_cylinder_011.update()
me_cylinder_012 = bpy.data.meshes.new('Cylinder.012')
me_cylinder_012.from_pydata([(0.0, 1.0, -1.0), (0.0, 0.7815, 1.0), (0.4339, 0.901, -1.0), (0.3391, 0.7041, 1.0), (0.7818, 0.6235, -1.0), (0.611, 0.4873, 1.0), (0.9749, 0.2225, -1.0), (0.7619, 0.1739, 1.0), (0.9749, -0.2225, -1.0), (0.7619, -0.1739, 1.0), (0.7818, -0.6235, -1.0), (0.611, -0.4873, 1.0), (0.4339, -0.901, -1.0), (0.3391, -0.7041, 1.0), (0.0, -1.0, -1.0), (0.0, -0.7815, 1.0), (-0.4339, -0.901, -1.0), (-0.3391, -0.7041, 1.0), (-0.7818, -0.6235, -1.0), (-0.611, -0.4873, 1.0), (-0.9749, -0.2225, -1.0), (-0.7619, -0.1739, 1.0), (-0.9749, 0.2225, -1.0), (-0.7619, 0.1739, 1.0), (-0.7818, 0.6235, -1.0), (-0.611, 0.4873, 1.0), (-0.4339, 0.901, -1.0), (-0.3391, 0.7041, 1.0), (0.4339, 0.901, 1.0), (0.0, 1.0, 1.0), (0.7818, 0.6235, 1.0), (0.9749, 0.2225, 1.0), (0.9749, -0.2225, 1.0), (0.7818, -0.6235, 1.0), (0.4339, -0.901, 1.0), (0.0, -1.0, 1.0), (-0.4339, -0.901, 1.0), (-0.7818, -0.6235, 1.0), (-0.9749, -0.2225, 1.0), (-0.9749, 0.2225, 1.0), (-0.7818, 0.6235, 1.0), (-0.4339, 0.901, 1.0), (0.0873, 0.1813, 0.4473), (-8.128e-08, 0.2012, 0.4473), (0.1573, 0.1254, 0.4473), (0.1962, 0.04477, 0.4473), (0.1962, -0.04477, 0.4473), (0.1573, -0.1254, 0.4473), (0.0873, -0.1813, 0.4473), (2.515e-08, -0.2012, 0.4473), (-0.0873, -0.1813, 0.4473), (-0.1573, -0.1254, 0.4473), (-0.1962, -0.04477, 0.4473), (-0.1962, 0.04477, 0.4473), (-0.1573, 0.1254, 0.4473), (-0.0873, 0.1813, 0.4473), (0.3391, 0.7041, 0.4473), (-2.807e-08, 0.7815, 0.4473), (0.611, 0.4873, 0.4473), (0.7619, 0.1739, 0.4473), (0.7619, -0.1739, 0.4473), (0.611, -0.4873, 0.4473), (0.3391, -0.7041, 0.4473), (-2.807e-08, -0.7815, 0.4473), (-0.3391, -0.7041, 0.4473), (-0.611, -0.4873, 0.4473), (-0.7619, -0.1739, 0.4473), (-0.7619, 0.1739, 0.4473), (-0.611, 0.4873, 0.4473), (-0.3391, 0.7041, 0.4473), (0.0873, 0.1813, 0.7709), (-6.485e-08, 0.2012, 0.7709), (0.1573, 0.1254, 0.7709), (0.1962, 0.04477, 0.7709), (0.1962, -0.04477, 0.7709), (0.1573, -0.1254, 0.7709), (0.0873, -0.1813, 0.7709), (4.158e-08, -0.2012, 0.7709), (-0.0873, -0.1813, 0.7709), (-0.1573, -0.1254, 0.7709), (-0.1962, -0.04477, 0.7709), (-0.1962, 0.04477, 0.7709), (-0.1573, 0.1254, 0.7709), (-0.0873, 0.1813, 0.7709), (0.3391, 0.7041, 0.2614), (-3.751e-08, 0.7815, 0.2614), (0.7619, 0.1739, 0.2614), (0.611, 0.4873, 0.2614), (0.611, -0.4873, 0.2614), (0.7619, -0.1739, 0.2614), (-3.751e-08, -0.7815, 0.2614), (0.3391, -0.7041, 0.2614), (-0.611, -0.4873, 0.2614), (-0.3391, -0.7041, 0.2614), (-0.7619, 0.1739, 0.2614), (-0.7619, -0.1739, 0.2614), (-0.3391, 0.7041, 0.2614), (-0.611, 0.4873, 0.2614), (0.0873, 0.1813, 0.2614), (-9.072e-08, 0.2012, 0.2614), (0.1962, 0.04477, 0.2614), (0.1573, 0.1254, 0.2614), (0.1573, -0.1254, 0.2614), (0.1962, -0.04477, 0.2614), (1.571e-08, -0.2012, 0.2614), (0.0873, -0.1813, 0.2614), (-0.1573, -0.1254, 0.2614), (-0.0873, -0.1813, 0.2614), (-0.1962, 0.04477, 0.2614), (-0.1962, -0.04477, 0.2614), (-0.0873, 0.1813, 0.2614), (-0.1573, 0.1254, 0.2614)], [], [(0, 29, 28, 2), (2, 28, 30, 4), (4, 30, 31, 6), (6, 31, 32, 8), (8, 32, 33, 10), (10, 33, 34, 12), (12, 34, 35, 14), (14, 35, 36, 16), (16, 36, 37, 18), (18, 37, 38, 20), (20, 38, 39, 22), (22, 39, 40, 24), (19, 17, 64, 65), (24, 40, 41, 26), (26, 41, 29, 0), (0, 2, 4, 6, 8, 10, 12, 14, 16, 18, 20, 22, 24, 26), (1, 3, 28, 29), (3, 5, 30, 28), (5, 7, 31, 30), (7, 9, 32, 31), (9, 11, 33, 32), (11, 13, 34, 33), (13, 15, 35, 34), (15, 17, 36, 35), (17, 19, 37, 36), (19, 21, 38, 37), (21, 23, 39, 38), (23, 25, 40, 39), (25, 27, 41, 40), (27, 1, 29, 41), (51, 50, 78, 79), (5, 3, 56, 58), (21, 19, 65, 66), (7, 5, 58, 59), (23, 21, 66, 67), (9, 7, 59, 60), (25, 23, 67, 68), (11, 9, 60, 61), (27, 25, 68, 69), (13, 11, 61, 62), (1, 27, 69, 57), (15, 13, 62, 63), (17, 15, 63, 64), (3, 1, 57, 56), (63, 62, 91, 90), (42, 44, 58, 56), (60, 46, 103, 89), (45, 46, 60, 59), (46, 47, 102, 103), (47, 48, 62, 61), (45, 59, 86, 100), (49, 50, 64, 63), (61, 60, 89, 88), (51, 52, 66, 65), (58, 44, 101, 87), (53, 54, 68, 67), (44, 45, 100, 101), (55, 43, 57, 69), (70, 71, 83, 82, 81, 80, 79, 78, 77, 76, 75, 74, 73, 72), (44, 42, 70, 72), (52, 51, 79, 80), (45, 44, 72, 73), (53, 52, 80, 81), (46, 45, 73, 74), (54, 53, 81, 82), (47, 46, 74, 75), (55, 54, 82, 83), (48, 47, 75, 76), (43, 55, 83, 71), (49, 48, 76, 77), (50, 49, 77, 78), (42, 43, 71, 70), (99, 98, 84, 85), (101, 100, 86, 87), (103, 102, 88, 89), (105, 104, 90, 91), (107, 106, 92, 93), (109, 108, 94, 95), (111, 110, 96, 97), (47, 61, 88, 102), (48, 49, 104, 105), (62, 48, 105, 91), (65, 64, 93, 92), (49, 63, 90, 104), (50, 51, 106, 107), (64, 50, 107, 93), (67, 66, 95, 94), (51, 65, 92, 106), (52, 53, 108, 109), (66, 52, 109, 95), (69, 68, 97, 96), (53, 67, 94, 108), (54, 55, 110, 111), (56, 57, 85, 84), (68, 54, 111, 97), (43, 42, 98, 99), (55, 69, 96, 110), (57, 43, 99, 85), (59, 58, 87, 86), (42, 56, 84, 98)])
me_cylinder_012.polygons.foreach_set('material_index', [0, 0, 0, 0, 0, 0, 0, 0, 0, 0, 0, 0, 0, 0, 0, 0, 0, 0, 0, 0, 0, 0, 0, 0, 0, 0, 0, 0, 0, 0, 1, 0, 0, 0, 0, 0, 0, 0, 0, 0, 0, 0, 0, 0, 0, 2, 0, 2, 2, 2, 2, 2, 0, 2, 2, 2, 2, 2, 1, 1, 1, 1, 1, 1, 1, 1, 1, 1, 1, 1, 1, 1, 0, 0, 0, 0, 0, 0, 0, 2, 2, 2, 0, 2, 2, 2, 0, 2, 2, 2, 0, 2, 2, 0, 2, 2, 2, 2, 0, 2])
_uv = me_cylinder_012.uv_layers.new(name='UVMap')
_uv.uv.foreach_set('vector', [1.0, 0.5, 1.0, 1.0, 0.9286, 1.0, 0.9286, 0.5, 0.9286, 0.5, 0.9286, 1.0, 0.8571, 1.0, 0.8571, 0.5, 0.8571, 0.5, 0.8571, 1.0, 0.7857, 1.0, 0.7857, 0.5, 0.7857, 0.5, 0.7857, 1.0, 0.7143, 1.0, 0.7143, 0.5, 0.7143, 0.5, 0.7143, 1.0, 0.6429, 1.0, 0.6429, 0.5, 0.6429, 0.5, 0.6429, 1.0, 0.5714, 1.0, 0.5714, 0.5, 0.5714, 0.5, 0.5714, 1.0, 0.5, 1.0, 0.5, 0.5, 0.5, 0.5, 0.5, 1.0, 0.4286, 1.0, 0.4286, 0.5, 0.4286, 0.5, 0.4286, 1.0, 0.3571, 1.0, 0.3571, 0.5, 0.3571, 0.5, 0.3571, 1.0, 0.2857, 1.0, 0.2857, 0.5, 0.2857, 0.5, 0.2857, 1.0, 0.2143, 1.0, 0.2143, 0.5, 0.2143, 0.5, 0.2143, 1.0, 0.1429, 1.0, 0.1429, 0.5, 0.1034, 0.1331, 0.1686, 0.08102, 0.1686, 0.08102, 0.1034, 0.1331, 0.1429, 0.5, 0.1429, 1.0, 0.07143, 1.0, 0.07143, 0.5, 0.07143, 0.5, 0.07143, 1.0, -1.341e-07, 1.0, -1.341e-07, 0.5, 0.75, 0.49, 0.8541, 0.4662, 0.9376, 0.3996, 0.984, 0.3034, 0.984, 0.1966, 0.9376, 0.1004, 0.8541, 0.03377, 0.75, 0.01, 0.6459, 0.03377, 0.5624, 0.1004, 0.516, 0.1966, 0.516, 0.3034, 0.5624, 0.3996, 0.6459, 0.4662, 0.25, 0.4376, 0.3314, 0.419, 0.3541, 0.4662, 0.25, 0.49, 0.3314, 0.419, 0.3966, 0.3669, 0.4376, 0.3996, 0.3541, 0.4662, 0.3966, 0.3669, 0.4329, 0.2917, 0.484, 0.3034, 0.4376, 0.3996, 0.4329, 0.2917, 0.4329, 0.2083, 0.484, 0.1966, 0.484, 0.3034, 0.4329, 0.2083, 0.3966, 0.1331, 0.4376, 0.1004, 0.484, 0.1966, 0.3966, 0.1331, 0.3314, 0.08102, 0.3541, 0.03377, 0.4376, 0.1004, 0.3314, 0.08102, 0.25, 0.06244, 0.25, 0.01, 0.3541, 0.03377, 0.25, 0.06244, 0.1686, 0.08102, 0.1459, 0.03377, 0.25, 0.01, 0.1686, 0.08102, 0.1034, 0.1331, 0.06236, 0.1004, 0.1459, 0.03377, 0.1034, 0.1331, 0.06714, 0.2083, 0.01602, 0.1966, 0.06236, 0.1004, 0.06714, 0.2083, 0.06714, 0.2917, 0.01602, 0.3034, 0.01602, 0.1966, 0.06714, 0.2917, 0.1034, 0.3669, 0.06236, 0.3996, 0.01602, 0.3034, 0.1034, 0.3669, 0.1686, 0.419, 0.1459, 0.4662, 0.06236, 0.3996, 0.1686, 0.419, 0.25, 0.4376, 0.25, 0.49, 0.1459, 0.4662, 0.2122, 0.2199, 0.229, 0.2065, 0.229, 0.2065, 0.2122, 0.2199, 0.3966, 0.3669, 0.3314, 0.419, 0.3314, 0.419, 0.3966, 0.3669, 0.06714, 0.2083, 0.1034, 0.1331, 0.1034, 0.1331, 0.06714, 0.2083, 0.4329, 0.2917, 0.3966, 0.3669, 0.3966, 0.3669, 0.4329, 0.2917, 0.06714, 0.2917, 0.06714, 0.2083, 0.06714, 0.2083, 0.06714, 0.2917, 0.4329, 0.2083, 0.4329, 0.2917, 0.4329, 0.2917, 0.4329, 0.2083, 0.1034, 0.3669, 0.06714, 0.2917, 0.06714, 0.2917, 0.1034, 0.3669, 0.3966, 0.1331, 0.4329, 0.2083, 0.4329, 0.2083, 0.3966, 0.1331, 0.1686, 0.419, 0.1034, 0.3669, 0.1034, 0.3669, 0.1686, 0.419, 0.3314, 0.08102, 0.3966, 0.1331, 0.3966, 0.1331, 0.3314, 0.08102, 0.25, 0.4376, 0.1686, 0.419, 0.1686, 0.419, 0.25, 0.4376, 0.25, 0.06244, 0.3314, 0.08102, 0.3314, 0.08102, 0.25, 0.06244, 0.1686, 0.08102, 0.25, 0.06244, 0.25, 0.06244, 0.1686, 0.08102, 0.3314, 0.419, 0.25, 0.4376, 0.25, 0.4376, 0.3314, 0.419, 0.25, 0.06244, 0.3314, 0.08102, 0.3314, 0.08102, 0.25, 0.06244, 0.271, 0.2935, 0.2878, 0.2801, 0.3966, 0.3669, 0.3314, 0.419, 0.4329, 0.2083, 0.2971, 0.2393, 0.2971, 0.2393, 0.4329, 0.2083, 0.2971, 0.2607, 0.2971, 0.2393, 0.4329, 0.2083, 0.4329, 0.2917, 0.2971, 0.2393, 0.2878, 0.2199, 0.2878, 0.2199, 0.2971, 0.2393, 0.2878, 0.2199, 0.271, 0.2065, 0.3314, 0.08102, 0.3966, 0.1331, 0.2971, 0.2607, 0.4329, 0.2917, 0.4329, 0.2917, 0.2971, 0.2607, 0.25, 0.2017, 0.229, 0.2065, 0.1686, 0.08102, 0.25, 0.06244, 0.3966, 0.1331, 0.4329, 0.2083, 0.4329, 0.2083, 0.3966, 0.1331, 0.2122, 0.2199, 0.2029, 0.2393, 0.06714, 0.2083, 0.1034, 0.1331, 0.3966, 0.3669, 0.2878, 0.2801, 0.2878, 0.2801, 0.3966, 0.3669, 0.2029, 0.2607, 0.2122, 0.2801, 0.1034, 0.3669, 0.06714, 0.2917, 0.2878, 0.2801, 0.2971, 0.2607, 0.2971, 0.2607, 0.2878, 0.2801, 0.229, 0.2935, 0.25, 0.2983, 0.25, 0.4376, 0.1686, 0.419, 0.271, 0.2935, 0.25, 0.2983, 0.229, 0.2935, 0.2122, 0.2801, 0.2029, 0.2607, 0.2029, 0.2393, 0.2122, 0.2199, 0.229, 0.2065, 0.25, 0.2017, 0.271, 0.2065, 0.2878, 0.2199, 0.2971, 0.2393, 0.2971, 0.2607, 0.2878, 0.2801, 0.2878, 0.2801, 0.271, 0.2935, 0.271, 0.2935, 0.2878, 0.2801, 0.2029, 0.2393, 0.2122, 0.2199, 0.2122, 0.2199, 0.2029, 0.2393, 0.2971, 0.2607, 0.2878, 0.2801, 0.2878, 0.2801, 0.2971, 0.2607, 0.2029, 0.2607, 0.2029, 0.2393, 0.2029, 0.2393, 0.2029, 0.2607, 0.2971, 0.2393, 0.2971, 0.2607, 0.2971, 0.2607, 0.2971, 0.2393, 0.2122, 0.2801, 0.2029, 0.2607, 0.2029, 0.2607, 0.2122, 0.2801, 0.2878, 0.2199, 0.2971, 0.2393, 0.2971, 0.2393, 0.2878, 0.2199, 0.229, 0.2935, 0.2122, 0.2801, 0.2122, 0.2801, 0.229, 0.2935, 0.271, 0.2065, 0.2878, 0.2199, 0.2878, 0.2199, 0.271, 0.2065, 0.25, 0.2983, 0.229, 0.2935, 0.229, 0.2935, 0.25, 0.2983, 0.25, 0.2017, 0.271, 0.2065, 0.271, 0.2065, 0.25, 0.2017, 0.229, 0.2065, 0.25, 0.2017, 0.25, 0.2017, 0.229, 0.2065, 0.271, 0.2935, 0.25, 0.2983, 0.25, 0.2983, 0.271, 0.2935, 0.25, 0.2983, 0.271, 0.2935, 0.3314, 0.419, 0.25, 0.4376, 0.2878, 0.2801, 0.2971, 0.2607, 0.4329, 0.2917, 0.3966, 0.3669, 0.2971, 0.2393, 0.2878, 0.2199, 0.3966, 0.1331, 0.4329, 0.2083, 0.271, 0.2065, 0.25, 0.2017, 0.25, 0.06244, 0.3314, 0.08102, 0.229, 0.2065, 0.2122, 0.2199, 0.1034, 0.1331, 0.1686, 0.08102, 0.2029, 0.2393, 0.2029, 0.2607, 0.06714, 0.2917, 0.06714, 0.2083, 0.2122, 0.2801, 0.229, 0.2935, 0.1686, 0.419, 0.1034, 0.3669, 0.2878, 0.2199, 0.3966, 0.1331, 0.3966, 0.1331, 0.2878, 0.2199, 0.271, 0.2065, 0.25, 0.2017, 0.25, 0.2017, 0.271, 0.2065, 0.3314, 0.08102, 0.271, 0.2065, 0.271, 0.2065, 0.3314, 0.08102, 0.1034, 0.1331, 0.1686, 0.08102, 0.1686, 0.08102, 0.1034, 0.1331, 0.25, 0.2017, 0.25, 0.06244, 0.25, 0.06244, 0.25, 0.2017, 0.229, 0.2065, 0.2122, 0.2199, 0.2122, 0.2199, 0.229, 0.2065, 0.1686, 0.08102, 0.229, 0.2065, 0.229, 0.2065, 0.1686, 0.08102, 0.06714, 0.2917, 0.06714, 0.2083, 0.06714, 0.2083, 0.06714, 0.2917, 0.2122, 0.2199, 0.1034, 0.1331, 0.1034, 0.1331, 0.2122, 0.2199, 0.2029, 0.2393, 0.2029, 0.2607, 0.2029, 0.2607, 0.2029, 0.2393, 0.06714, 0.2083, 0.2029, 0.2393, 0.2029, 0.2393, 0.06714, 0.2083, 0.1686, 0.419, 0.1034, 0.3669, 0.1034, 0.3669, 0.1686, 0.419, 0.2029, 0.2607, 0.06714, 0.2917, 0.06714, 0.2917, 0.2029, 0.2607, 0.2122, 0.2801, 0.229, 0.2935, 0.229, 0.2935, 0.2122, 0.2801, 0.3314, 0.419, 0.25, 0.4376, 0.25, 0.4376, 0.3314, 0.419, 0.1034, 0.3669, 0.2122, 0.2801, 0.2122, 0.2801, 0.1034, 0.3669, 0.25, 0.2983, 0.271, 0.2935, 0.271, 0.2935, 0.25, 0.2983, 0.229, 0.2935, 0.1686, 0.419, 0.1686, 0.419, 0.229, 0.2935, 0.25, 0.4376, 0.25, 0.2983, 0.25, 0.2983, 0.25, 0.4376, 0.4329, 0.2917, 0.3966, 0.3669, 0.3966, 0.3669, 0.4329, 0.2917, 0.271, 0.2935, 0.3314, 0.419, 0.3314, 0.419, 0.271, 0.2935])
me_cylinder_012.materials.append(mat_lines)
me_cylinder_012.materials.append(mat_indents)
me_cylinder_012.materials.append(mat_chrome)
me_cylinder_012.update()

# ---- objects
ob_light = bpy.data.objects.new('Light', light_light)
ob_camera = bpy.data.objects.new('Camera', cam_camera)
ob_cylinder_006 = bpy.data.objects.new('Cylinder.006', me_cylinder_007)
ob_cylinder_009 = bpy.data.objects.new('Cylinder.009', me_cylinder_010)
ob_cylinder_010 = bpy.data.objects.new('Cylinder.010', me_cylinder_011)
ob_cylinder_011 = bpy.data.objects.new('Cylinder.011', me_cylinder_012)

# ---- transforms, parenting, visibility, modifiers, constraints
ob_light.location = (4.076, 1.005, 5.904)
ob_light.rotation_euler = (0.6503, 0.05522, 1.866)
ob_light.lock_rotations_4d = False
ob_light.empty_display_type = 'ARROWS'
ob_light.color = (0.0, 0.0, 0.0, 0.0)
ob_light.lineart.crease_threshold = 0.0
ob_camera.location = (7.359, -6.926, 4.958)
ob_camera.rotation_euler = (1.109, 0.0, 0.8149)
ob_camera.lock_rotations_4d = False
ob_camera.empty_display_type = 'ARROWS'
ob_camera.color = (0.0, 0.0, 0.0, 0.0)
ob_camera.display_type = 'WIRE'
ob_camera.lineart.crease_threshold = 0.0
ob_cylinder_006.location = (1.556, 2.403, -0.791)
ob_cylinder_006.rotation_euler = (-0.0, 1.571, 0.0)
ob_cylinder_006.scale = (0.6318, 0.6318, 0.425)
ob_cylinder_009.location = (1.556, -1.323, -0.791)
ob_cylinder_009.rotation_euler = (-0.0, 1.571, 0.0)
ob_cylinder_009.scale = (0.6318, 0.6318, 0.425)
ob_cylinder_010.location = (1.556, -1.323, -0.791)
ob_cylinder_010.rotation_euler = (-0.0, 1.571, 0.0)
ob_cylinder_010.scale = (0.6318, 0.6318, 0.425)
ob_cylinder_011.location = (1.556, 2.403, -0.791)
ob_cylinder_011.rotation_euler = (-0.0, 1.571, 0.0)
ob_cylinder_011.scale = (0.6318, 0.6318, 0.425)

# ---- collection membership
col_collection.objects.link(ob_light)
col_collection.objects.link(ob_camera)
col_collection.objects.link(ob_cylinder_006)
col_collection.objects.link(ob_cylinder_009)
col_collection.objects.link(ob_cylinder_010)
col_collection.objects.link(ob_cylinder_011)

# ---- scene / render settings (as saved in the file)
scene.camera = ob_camera
scene.frame_start = 1; scene.frame_end = 250; scene.frame_set(150)
scene.render.engine = 'BLENDER_EEVEE_NEXT'
scene.cycles.sampling_pattern = 'TABULATED_SOBOL'
scene.view_settings.view_transform = 'Filmic'
bpy.context.view_layer.update()
